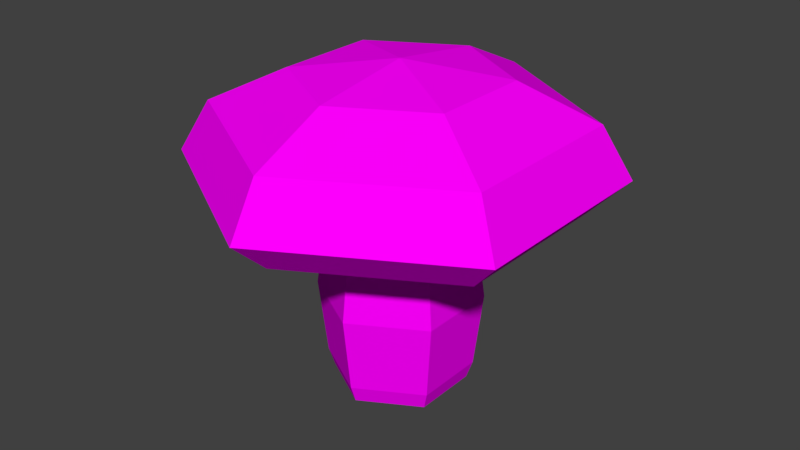 # Source: Low_poly_mushroom_brown.blend  (saved by Blender 2.78.0; exported with 4.5.12 LTS)
import bpy
from mathutils import Matrix  # noqa: F401  (used for matrix-valued properties, if any)

bpy.ops.wm.read_factory_settings(use_empty=True)
scene = bpy.context.scene
scene.name = 'Scene'

# ---- collections
col_collection_1 = bpy.data.collections.new('Collection 1'); scene.collection.children.link(col_collection_1)

# ---- images (referenced by path relative to the original .blend; pixels are not part of the script)
import os
ASSET_DIR = os.environ.get("B2B_ASSET_DIR", "")  # directory of the original .blend (textures are referenced by path, not embedded)
HERE = os.path.dirname(os.path.abspath(__file__))  # packed textures are extracted next to this script under _unpacked/

def load_image(name, relpath, width, height, colorspace="sRGB"):
    """Load a texture the original file referenced (path relative to the .blend, or extracted next to this script)."""
    p = next((c for c in (os.path.join(HERE, relpath), os.path.join(ASSET_DIR, relpath)) if relpath and os.path.exists(c)), "")
    if p:
        img = bpy.data.images.load(p, check_existing=True)
        img.name = name
    else:  # same state as the original file: an image datablock whose file is absent (Cycles renders it pink)
        img = bpy.data.images.new(name, width, height)
        img.source = "FILE"
        img.filepath = "//" + (relpath or name)
    img.colorspace_settings.name = colorspace
    return img
img_low_poly_texture2_png = load_image('low_poly_texture2.png', 'low_poly_texture2.png', 1024, 1024, 'sRGB')

# ---- materials (node trees are filled in below, after node groups)
mat_material = bpy.data.materials.new('Material')
mat_material.alpha_threshold = 0.0
mat_material.roughness = 0.5
mat_material.line_color = (0.0, 0.0, 0.0, 1.0)

# ---- material node trees
mat_material.use_nodes = True; mat_material.node_tree.nodes.clear()
_N = mat_material.node_tree.nodes; _L = mat_material.node_tree.links
n0 = _N.new('ShaderNodeOutputMaterial'); n0.name = 'Material Output'; n0.location = (300, 300)
n1 = _N.new('ShaderNodeBsdfDiffuse'); n1.name = 'Diffuse BSDF'; n1.location = (10, 300)
n2 = _N.new('ShaderNodeTexImage'); n2.name = 'Image Texture'; n2.location = (-180, 300)
n2.width = 140
n2.image = img_low_poly_texture2_png
_L.new(n1.outputs[0], n0.inputs[0])
_L.new(n2.outputs[0], n1.inputs[0])
n0.is_active_output = True

# ---- world
world_world = bpy.data.worlds.new('World'); scene.world = world_world
world_world.color = (0.05088, 0.05088, 0.05088)
world_world.use_sun_shadow = False
world_world.sun_shadow_jitter_overblur = 0.0
world_world.cycles.sampling_method = 'MANUAL'

# ---- meshes
me_cylinder_003 = bpy.data.meshes.new('Cylinder.003')
me_cylinder_003.from_pydata([(-1.045e-08, 0.35, 0.001172), (-9.826e-09, 0.3816, 0.09344), (0.3031, 0.175, 0.001172), (0.3305, 0.1908, 0.09344), (0.3031, -0.175, 0.001172), (0.3305, -0.1908, 0.09344), (-4.105e-08, -0.35, 0.001172), (-4.319e-08, -0.3816, 0.09344), (-0.3031, -0.175, 0.001172), (-0.3305, -0.1908, 0.09344), (-0.3031, 0.175, 0.001172), (-0.3305, 0.1908, 0.09344), (0.3707, 0.214, 0.495), (-2.134e-10, 0.4281, 0.495), (0.3707, -0.214, 0.495), (-3.764e-08, -0.4281, 0.495), (-0.3707, -0.214, 0.495), (-0.3707, 0.214, 0.495), (0.2927, 0.169, 1.165), (-9.354e-09, 0.3379, 1.165), (0.2927, -0.169, 1.165), (-3.89e-08, -0.3379, 1.165), (-0.2927, -0.169, 1.165), (-0.2927, 0.169, 1.165), (0.7761, 0.4481, 0.9974), (3.841e-08, 0.8962, 0.9974), (0.7761, -0.4481, 0.9974), (-3.993e-08, -0.8962, 0.9974), (-0.7761, -0.4481, 0.9974), (-0.7761, 0.4481, 0.9974), (0.9469, 0.5467, 1.181), (4.917e-08, 1.093, 1.181), (0.9469, -0.5467, 1.181), (-4.642e-08, -1.093, 1.181), (-0.9469, -0.5467, 1.181), (-0.9469, 0.5467, 1.181), (0.8106, 0.468, 1.45), (4.058e-08, 0.936, 1.45), (0.8106, -0.468, 1.45), (-4.124e-08, -0.936, 1.45), (-0.8106, -0.468, 1.45), (-0.8106, 0.468, 1.45), (0.464, 0.2679, 1.638), (1.876e-08, 0.5358, 1.638), (0.464, -0.2679, 1.638), (-2.808e-08, -0.5358, 1.638), (-0.464, -0.2679, 1.638), (-0.464, 0.2679, 1.638), (0.007762, 0.004481, 1.712), (-9.966e-09, 0.008963, 1.712), (0.007762, -0.004482, 1.712), (-1.075e-08, -0.008963, 1.712), (-0.007762, -0.004481, 1.712), (-0.007762, 0.004481, 1.712)], [], [(0, 1, 3, 2), (2, 3, 5, 4), (4, 5, 7, 6), (6, 7, 9, 8), (5, 3, 12, 14), (8, 9, 11, 10), (10, 11, 1, 0), (0, 2, 4, 6, 8, 10), (13, 17, 23, 19), (11, 9, 16, 17), (3, 1, 13, 12), (7, 5, 14, 15), (1, 11, 17, 13), (9, 7, 15, 16), (23, 22, 28, 29), (16, 15, 21, 22), (14, 12, 18, 20), (17, 16, 22, 23), (15, 14, 20, 21), (12, 13, 19, 18), (25, 29, 35, 31), (21, 20, 26, 27), (18, 19, 25, 24), (19, 23, 29, 25), (22, 21, 27, 28), (20, 18, 24, 26), (35, 34, 40, 41), (28, 27, 33, 34), (26, 24, 30, 32), (29, 28, 34, 35), (27, 26, 32, 33), (24, 25, 31, 30), (37, 41, 47, 43), (33, 32, 38, 39), (30, 31, 37, 36), (31, 35, 41, 37), (34, 33, 39, 40), (32, 30, 36, 38), (47, 46, 52, 53), (40, 39, 45, 46), (38, 36, 42, 44), (41, 40, 46, 47), (39, 38, 44, 45), (36, 37, 43, 42), (48, 49, 53, 52, 51, 50), (45, 44, 50, 51), (42, 43, 49, 48), (43, 47, 53, 49), (46, 45, 51, 52), (44, 42, 48, 50)])
_uv = me_cylinder_003.uv_layers.new(name='UVMap')
_uv.uv.foreach_set('vector', [0.2794, 0.4044, 0.3456, 0.4044, 0.3456, 0.4706, 0.2794, 0.4706, 0.2794, 0.4044, 0.3456, 0.4044, 0.3456, 0.4706, 0.2794, 0.4706, 0.2794, 0.4044, 0.3456, 0.4044, 0.3456, 0.4706, 0.2794, 0.4706, 0.2794, 0.4044, 0.3456, 0.4044, 0.3456, 0.4706, 0.2794, 0.4706, 0.2794, 0.4044, 0.3456, 0.4044, 0.3456, 0.4706, 0.2794, 0.4706, 0.2794, 0.4044, 0.3456, 0.4044, 0.3456, 0.4706, 0.2794, 0.4706, 0.2794, 0.4044, 0.3456, 0.4044, 0.3456, 0.4706, 0.2794, 0.4706, 0.3125, 0.4706, 0.3412, 0.4541, 0.3412, 0.4209, 0.3125, 0.4044, 0.2838, 0.4209, 0.2838, 0.4541, 0.2794, 0.4044, 0.3456, 0.4044, 0.3456, 0.4706, 0.2794, 0.4706, 0.2794, 0.4044, 0.3456, 0.4044, 0.3456, 0.4706, 0.2794, 0.4706, 0.2794, 0.4044, 0.3456, 0.4044, 0.3456, 0.4706, 0.2794, 0.4706, 0.2794, 0.4044, 0.3456, 0.4044, 0.3456, 0.4706, 0.2794, 0.4706, 0.2794, 0.4044, 0.3456, 0.4044, 0.3456, 0.4706, 0.2794, 0.4706, 0.2794, 0.4044, 0.3456, 0.4044, 0.3456, 0.4706, 0.2794, 0.4706, 0.9075, 0.2731, 0.9737, 0.2731, 0.9737, 0.3394, 0.9075, 0.3394, 0.2794, 0.4044, 0.3456, 0.4044, 0.3456, 0.4706, 0.2794, 0.4706, 0.2794, 0.4044, 0.3456, 0.4044, 0.3456, 0.4706, 0.2794, 0.4706, 0.2794, 0.4044, 0.3456, 0.4044, 0.3456, 0.4706, 0.2794, 0.4706, 0.2794, 0.4044, 0.3456, 0.4044, 0.3456, 0.4706, 0.2794, 0.4706, 0.2794, 0.4044, 0.3456, 0.4044, 0.3456, 0.4706, 0.2794, 0.4706, 0.9075, 0.2731, 0.9737, 0.2731, 0.9737, 0.3394, 0.9075, 0.3394, 0.9075, 0.2731, 0.9737, 0.2731, 0.9737, 0.3394, 0.9075, 0.3394, 0.9075, 0.2731, 0.9737, 0.2731, 0.9737, 0.3394, 0.9075, 0.3394, 0.9075, 0.2731, 0.9737, 0.2731, 0.9737, 0.3394, 0.9075, 0.3394, 0.9075, 0.2731, 0.9737, 0.2731, 0.9737, 0.3394, 0.9075, 0.3394, 0.9075, 0.2731, 0.9737, 0.2731, 0.9737, 0.3394, 0.9075, 0.3394, 0.9075, 0.2731, 0.9737, 0.2731, 0.9737, 0.3394, 0.9075, 0.3394, 0.9075, 0.2731, 0.9737, 0.2731, 0.9737, 0.3394, 0.9075, 0.3394, 0.9075, 0.2731, 0.9737, 0.2731, 0.9737, 0.3394, 0.9075, 0.3394, 0.9075, 0.2731, 0.9737, 0.2731, 0.9737, 0.3394, 0.9075, 0.3394, 0.9075, 0.2731, 0.9737, 0.2731, 0.9737, 0.3394, 0.9075, 0.3394, 0.9075, 0.2731, 0.9737, 0.2731, 0.9737, 0.3394, 0.9075, 0.3394, 0.9075, 0.2731, 0.9737, 0.2731, 0.9737, 0.3394, 0.9075, 0.3394, 0.9075, 0.2731, 0.9737, 0.2731, 0.9737, 0.3394, 0.9075, 0.3394, 0.9075, 0.2731, 0.9737, 0.2731, 0.9737, 0.3394, 0.9075, 0.3394, 0.9075, 0.2731, 0.9737, 0.2731, 0.9737, 0.3394, 0.9075, 0.3394, 0.9075, 0.2731, 0.9737, 0.2731, 0.9737, 0.3394, 0.9075, 0.3394, 0.9075, 0.2731, 0.9737, 0.2731, 0.9737, 0.3394, 0.9075, 0.3394, 0.9075, 0.2731, 0.9737, 0.2731, 0.9737, 0.3394, 0.9075, 0.3394, 0.9075, 0.2731, 0.9737, 0.2731, 0.9737, 0.3394, 0.9075, 0.3394, 0.9075, 0.2731, 0.9737, 0.2731, 0.9737, 0.3394, 0.9075, 0.3394, 0.9075, 0.2731, 0.9737, 0.2731, 0.9737, 0.3394, 0.9075, 0.3394, 0.9075, 0.2731, 0.9737, 0.2731, 0.9737, 0.3394, 0.9075, 0.3394, 0.9075, 0.2731, 0.9737, 0.2731, 0.9737, 0.3394, 0.9075, 0.3394, 0.9406, 0.3394, 0.9693, 0.3228, 0.9693, 0.2897, 0.9406, 0.2731, 0.912, 0.2897, 0.912, 0.3228, 0.9075, 0.2731, 0.9737, 0.2731, 0.9737, 0.3394, 0.9075, 0.3394, 0.9075, 0.2731, 0.9737, 0.2731, 0.9737, 0.3394, 0.9075, 0.3394, 0.9075, 0.2763, 0.9737, 0.2763, 0.9737, 0.3425, 0.9075, 0.3425, 0.9075, 0.2763, 0.9737, 0.2763, 0.9737, 0.3425, 0.9075, 0.3425, 0.9075, 0.2763, 0.9737, 0.2763, 0.9737, 0.3425, 0.9075, 0.3425])
me_cylinder_003.materials.append(mat_material)
me_cylinder_003.use_remesh_preserve_volume = False
me_cylinder_003.use_remesh_preserve_attributes = False
me_cylinder_003.use_mirror_vertex_groups = False
me_cylinder_003.update()

# ---- objects
ob_mushroom = bpy.data.objects.new('Mushroom', me_cylinder_003)

# ---- transforms, parenting, visibility, modifiers, constraints
ob_mushroom.location = (0.0, 0.0, 0.0)
ob_mushroom.lineart.crease_threshold = 0.0

# ---- collection membership
col_collection_1.objects.link(ob_mushroom)

# ---- scene / render settings (as saved in the file)
scene.frame_start = 1; scene.frame_end = 250; scene.frame_set(1)
scene.render.engine = 'CYCLES'
scene.render.resolution_percentage = 50
scene.render.dither_intensity = 0.0
scene.cycles.use_denoising = False
scene.cycles.samples = 128
scene.cycles.sampling_pattern = 'TABULATED_SOBOL'
scene.cycles.light_sampling_threshold = 0.0
scene.cycles.use_adaptive_sampling = False
scene.cycles.use_light_tree = False
scene.cycles.blur_glossy = 0.0
scene.cycles.sample_clamp_indirect = 0.0
scene.view_settings.view_transform = 'Standard'
bpy.context.view_layer.update()

# ---- added for rendering (the .blend has no active camera and no usable light): camera, sun
cam_auto = bpy.data.cameras.new('AutoCamera')
cam_auto.lens = 50.0
cam_auto.sensor_width = 36.0
cam_auto.clip_end = 1000.0
ob_auto_camera = bpy.data.objects.new('AutoCamera', cam_auto)
scene.collection.objects.link(ob_auto_camera)
ob_auto_camera.location = (3.10945, -3.73134, 3.34396)
ob_auto_camera.rotation_euler = (1.09748, -7.21219e-08, 0.694738)
scene.camera = ob_auto_camera
light_auto_sun = bpy.data.lights.new('AutoSun', 'SUN')
light_auto_sun.energy = 3.0
light_auto_sun.angle = 0.0523599
ob_auto_sun = bpy.data.objects.new('AutoSun', light_auto_sun)
scene.collection.objects.link(ob_auto_sun)
ob_auto_sun.rotation_euler = (0.872665, 0.174533, 0.523599)
bpy.context.view_layer.update()
